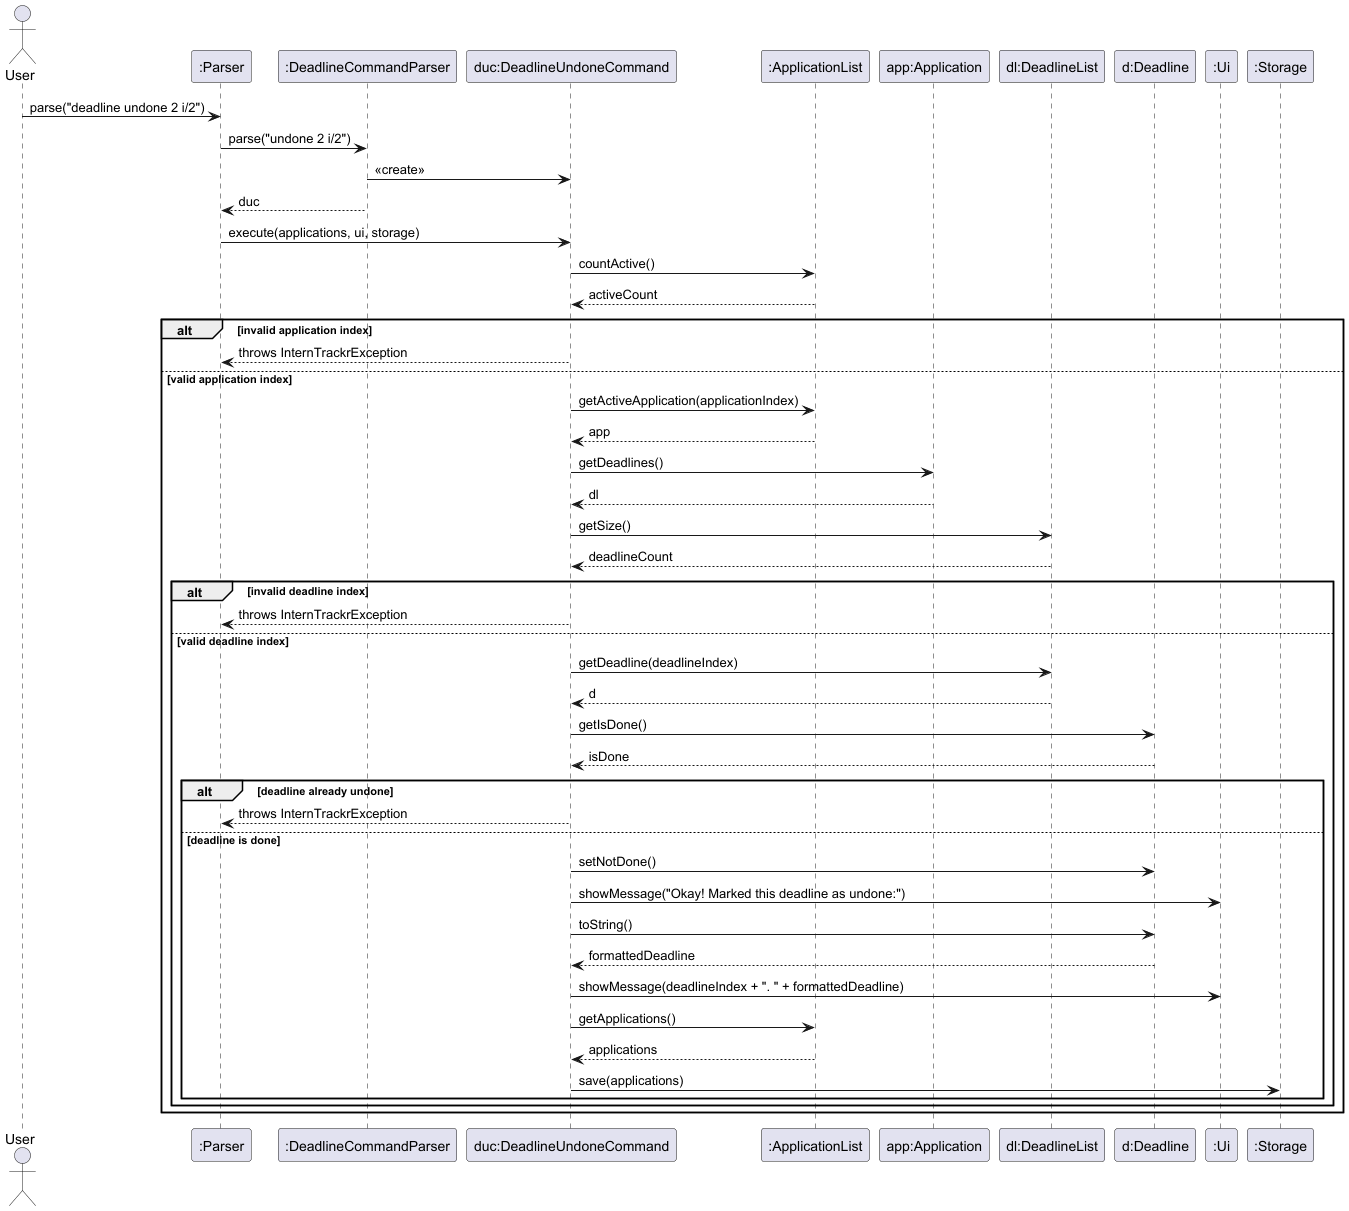

The diagram above was rendered by PlantUML. Its source (embedded in the PNG):
@startuml
actor User
participant ":Parser" as P
participant ":DeadlineCommandParser" as DCP
participant "duc:DeadlineUndoneCommand" as DUC
participant ":ApplicationList" as AL
participant "app:Application" as APP
participant "dl:DeadlineList" as DL
participant "d:Deadline" as D
participant ":Ui" as UI
participant ":Storage" as S

User -> P : parse("deadline undone 2 i/2")
P -> DCP : parse("undone 2 i/2")
DCP -> DUC : <<create>>
DCP --> P : duc

P -> DUC : execute(applications, ui, storage)

DUC -> AL : countActive()
AL --> DUC : activeCount

alt invalid application index
    DUC --> P : throws InternTrackrException
else valid application index
    DUC -> AL : getActiveApplication(applicationIndex)
    AL --> DUC : app
    DUC -> APP : getDeadlines()
    APP --> DUC : dl
    DUC -> DL : getSize()
    DL --> DUC : deadlineCount

    alt invalid deadline index
        DUC --> P : throws InternTrackrException
    else valid deadline index
        DUC -> DL : getDeadline(deadlineIndex)
        DL --> DUC : d
        DUC -> D : getIsDone()
        D --> DUC : isDone

        alt deadline already undone
            DUC --> P : throws InternTrackrException
        else deadline is done
            DUC -> D : setNotDone()
            DUC -> UI : showMessage("Okay! Marked this deadline as undone:")
            DUC -> D : toString()
            D --> DUC : formattedDeadline
            DUC -> UI : showMessage(deadlineIndex + ". " + formattedDeadline)
            DUC -> AL : getApplications()
            AL --> DUC : applications
            DUC -> S : save(applications)
        end
    end
end
@enduml